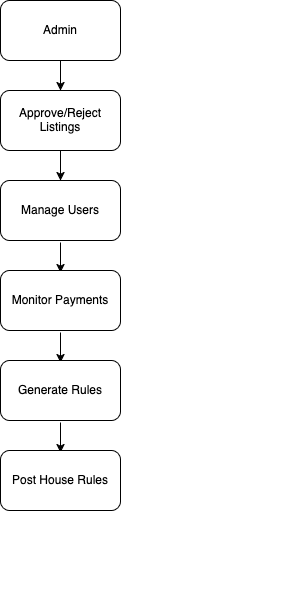

The diagram above was exported from draw.io. Its source (the exported page's mxGraphModel, read from the mxfile embedded in the PNG):
<mxGraphModel dx="786" dy="452" grid="1" gridSize="10" guides="1" tooltips="1" connect="1" arrows="1" fold="1" page="1" pageScale="1" pageWidth="850" pageHeight="1100" math="0" shadow="0">
  <root>
    <mxCell id="0" />
    <mxCell id="1" parent="0" />
    <mxCell id="WrdaumwTs1meAHa7kaYo-37" value="" style="endArrow=classic;html=1;rounded=0;exitX=0.5;exitY=1;exitDx=0;exitDy=0;entryX=0.5;entryY=0;entryDx=0;entryDy=0;" parent="1" edge="1">
      <mxGeometry width="50" height="50" relative="1" as="geometry">
        <mxPoint x="360" y="190" as="sourcePoint" />
        <mxPoint x="360" y="220" as="targetPoint" />
      </mxGeometry>
    </mxCell>
    <mxCell id="WrdaumwTs1meAHa7kaYo-38" value="" style="endArrow=classic;html=1;rounded=0;exitX=0.5;exitY=1;exitDx=0;exitDy=0;entryX=0.5;entryY=0;entryDx=0;entryDy=0;" parent="1" edge="1">
      <mxGeometry width="50" height="50" relative="1" as="geometry">
        <mxPoint x="360" y="282" as="sourcePoint" />
        <mxPoint x="360" y="312" as="targetPoint" />
      </mxGeometry>
    </mxCell>
    <mxCell id="WrdaumwTs1meAHa7kaYo-39" value="" style="endArrow=classic;html=1;rounded=0;exitX=0.5;exitY=1;exitDx=0;exitDy=0;entryX=0.5;entryY=0;entryDx=0;entryDy=0;" parent="1" edge="1">
      <mxGeometry width="50" height="50" relative="1" as="geometry">
        <mxPoint x="360" y="372" as="sourcePoint" />
        <mxPoint x="360" y="402" as="targetPoint" />
      </mxGeometry>
    </mxCell>
    <mxCell id="WrdaumwTs1meAHa7kaYo-40" value="" style="endArrow=classic;html=1;rounded=0;exitX=0.5;exitY=1;exitDx=0;exitDy=0;entryX=0.5;entryY=0;entryDx=0;entryDy=0;" parent="1" edge="1">
      <mxGeometry width="50" height="50" relative="1" as="geometry">
        <mxPoint x="360" y="462" as="sourcePoint" />
        <mxPoint x="360" y="492" as="targetPoint" />
      </mxGeometry>
    </mxCell>
    <mxCell id="WrdaumwTs1meAHa7kaYo-45" value="" style="group" parent="1" vertex="1" connectable="0">
      <mxGeometry x="300" y="40" width="300" height="600" as="geometry" />
    </mxCell>
    <mxCell id="WrdaumwTs1meAHa7kaYo-29" value="Admin" style="rounded=1;whiteSpace=wrap;html=1;" parent="WrdaumwTs1meAHa7kaYo-45" vertex="1">
      <mxGeometry width="120" height="60" as="geometry" />
    </mxCell>
    <mxCell id="WrdaumwTs1meAHa7kaYo-30" value="Manage Users" style="rounded=1;whiteSpace=wrap;html=1;" parent="WrdaumwTs1meAHa7kaYo-45" vertex="1">
      <mxGeometry y="180" width="120" height="60" as="geometry" />
    </mxCell>
    <mxCell id="WrdaumwTs1meAHa7kaYo-31" value="Approve/Reject Listings" style="rounded=1;whiteSpace=wrap;html=1;" parent="WrdaumwTs1meAHa7kaYo-45" vertex="1">
      <mxGeometry y="90" width="120" height="60" as="geometry" />
    </mxCell>
    <mxCell id="WrdaumwTs1meAHa7kaYo-32" value="Monitor Payments" style="rounded=1;whiteSpace=wrap;html=1;" parent="WrdaumwTs1meAHa7kaYo-45" vertex="1">
      <mxGeometry y="270" width="120" height="60" as="geometry" />
    </mxCell>
    <mxCell id="WrdaumwTs1meAHa7kaYo-33" value="Generate Rules" style="rounded=1;whiteSpace=wrap;html=1;" parent="WrdaumwTs1meAHa7kaYo-45" vertex="1">
      <mxGeometry y="360" width="120" height="60" as="geometry" />
    </mxCell>
    <mxCell id="WrdaumwTs1meAHa7kaYo-34" value="Post House Rules" style="rounded=1;whiteSpace=wrap;html=1;" parent="WrdaumwTs1meAHa7kaYo-45" vertex="1">
      <mxGeometry y="450" width="120" height="60" as="geometry" />
    </mxCell>
    <mxCell id="WrdaumwTs1meAHa7kaYo-36" value="" style="endArrow=classic;html=1;rounded=0;exitX=0.5;exitY=1;exitDx=0;exitDy=0;entryX=0.5;entryY=0;entryDx=0;entryDy=0;" parent="WrdaumwTs1meAHa7kaYo-45" source="WrdaumwTs1meAHa7kaYo-29" target="WrdaumwTs1meAHa7kaYo-31" edge="1">
      <mxGeometry width="50" height="50" relative="1" as="geometry">
        <mxPoint x="150" y="320" as="sourcePoint" />
        <mxPoint x="200" y="270" as="targetPoint" />
      </mxGeometry>
    </mxCell>
  </root>
</mxGraphModel>